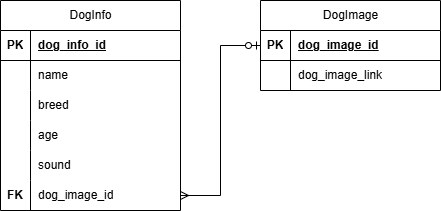

The diagram above was exported from draw.io. Its source (the exported page's mxGraphModel, read from the mxfile embedded in the PNG):
<mxGraphModel dx="1030" dy="626" grid="1" gridSize="10" guides="1" tooltips="1" connect="1" arrows="1" fold="1" page="1" pageScale="1" pageWidth="850" pageHeight="1100" math="0" shadow="0">
  <root>
    <mxCell id="0" />
    <mxCell id="1" parent="0" />
    <mxCell id="QOUF7YUqRWew0hkHykn2-6" parent="1" style="shape=table;startSize=30;container=1;collapsible=1;childLayout=tableLayout;fixedRows=1;rowLines=0;fontStyle=1;align=center;resizeLast=1;html=1;" value="&lt;span style=&quot;font-weight: 400; text-wrap-mode: wrap;&quot;&gt;DogInfo&lt;/span&gt;" vertex="1">
      <mxGeometry height="210" width="180" x="100" y="150" as="geometry" />
    </mxCell>
    <mxCell id="QOUF7YUqRWew0hkHykn2-7" parent="QOUF7YUqRWew0hkHykn2-6" style="shape=tableRow;horizontal=0;startSize=0;swimlaneHead=0;swimlaneBody=0;fillColor=none;collapsible=0;dropTarget=0;points=[[0,0.5],[1,0.5]];portConstraint=eastwest;top=0;left=0;right=0;bottom=1;" value="" vertex="1">
      <mxGeometry height="30" width="180" y="30" as="geometry" />
    </mxCell>
    <mxCell id="QOUF7YUqRWew0hkHykn2-8" parent="QOUF7YUqRWew0hkHykn2-7" style="shape=partialRectangle;connectable=0;fillColor=none;top=0;left=0;bottom=0;right=0;fontStyle=1;overflow=hidden;whiteSpace=wrap;html=1;" value="PK" vertex="1">
      <mxGeometry height="30" width="30" as="geometry">
        <mxRectangle height="30" width="30" as="alternateBounds" />
      </mxGeometry>
    </mxCell>
    <mxCell id="QOUF7YUqRWew0hkHykn2-9" parent="QOUF7YUqRWew0hkHykn2-7" style="shape=partialRectangle;connectable=0;fillColor=none;top=0;left=0;bottom=0;right=0;align=left;spacingLeft=6;fontStyle=5;overflow=hidden;whiteSpace=wrap;html=1;" value="dog_info_id" vertex="1">
      <mxGeometry height="30" width="150" x="30" as="geometry">
        <mxRectangle height="30" width="150" as="alternateBounds" />
      </mxGeometry>
    </mxCell>
    <mxCell id="QOUF7YUqRWew0hkHykn2-10" parent="QOUF7YUqRWew0hkHykn2-6" style="shape=tableRow;horizontal=0;startSize=0;swimlaneHead=0;swimlaneBody=0;fillColor=none;collapsible=0;dropTarget=0;points=[[0,0.5],[1,0.5]];portConstraint=eastwest;top=0;left=0;right=0;bottom=0;" value="" vertex="1">
      <mxGeometry height="30" width="180" y="60" as="geometry" />
    </mxCell>
    <mxCell id="QOUF7YUqRWew0hkHykn2-11" parent="QOUF7YUqRWew0hkHykn2-10" style="shape=partialRectangle;connectable=0;fillColor=none;top=0;left=0;bottom=0;right=0;editable=1;overflow=hidden;whiteSpace=wrap;html=1;" value="" vertex="1">
      <mxGeometry height="30" width="30" as="geometry">
        <mxRectangle height="30" width="30" as="alternateBounds" />
      </mxGeometry>
    </mxCell>
    <mxCell id="QOUF7YUqRWew0hkHykn2-12" parent="QOUF7YUqRWew0hkHykn2-10" style="shape=partialRectangle;connectable=0;fillColor=none;top=0;left=0;bottom=0;right=0;align=left;spacingLeft=6;overflow=hidden;whiteSpace=wrap;html=1;" value="name" vertex="1">
      <mxGeometry height="30" width="150" x="30" as="geometry">
        <mxRectangle height="30" width="150" as="alternateBounds" />
      </mxGeometry>
    </mxCell>
    <mxCell id="QOUF7YUqRWew0hkHykn2-13" parent="QOUF7YUqRWew0hkHykn2-6" style="shape=tableRow;horizontal=0;startSize=0;swimlaneHead=0;swimlaneBody=0;fillColor=none;collapsible=0;dropTarget=0;points=[[0,0.5],[1,0.5]];portConstraint=eastwest;top=0;left=0;right=0;bottom=0;" value="" vertex="1">
      <mxGeometry height="30" width="180" y="90" as="geometry" />
    </mxCell>
    <mxCell id="QOUF7YUqRWew0hkHykn2-14" parent="QOUF7YUqRWew0hkHykn2-13" style="shape=partialRectangle;connectable=0;fillColor=none;top=0;left=0;bottom=0;right=0;editable=1;overflow=hidden;whiteSpace=wrap;html=1;" value="" vertex="1">
      <mxGeometry height="30" width="30" as="geometry">
        <mxRectangle height="30" width="30" as="alternateBounds" />
      </mxGeometry>
    </mxCell>
    <mxCell id="QOUF7YUqRWew0hkHykn2-15" parent="QOUF7YUqRWew0hkHykn2-13" style="shape=partialRectangle;connectable=0;fillColor=none;top=0;left=0;bottom=0;right=0;align=left;spacingLeft=6;overflow=hidden;whiteSpace=wrap;html=1;" value="breed" vertex="1">
      <mxGeometry height="30" width="150" x="30" as="geometry">
        <mxRectangle height="30" width="150" as="alternateBounds" />
      </mxGeometry>
    </mxCell>
    <mxCell id="QOUF7YUqRWew0hkHykn2-16" parent="QOUF7YUqRWew0hkHykn2-6" style="shape=tableRow;horizontal=0;startSize=0;swimlaneHead=0;swimlaneBody=0;fillColor=none;collapsible=0;dropTarget=0;points=[[0,0.5],[1,0.5]];portConstraint=eastwest;top=0;left=0;right=0;bottom=0;" value="" vertex="1">
      <mxGeometry height="30" width="180" y="120" as="geometry" />
    </mxCell>
    <mxCell id="QOUF7YUqRWew0hkHykn2-17" parent="QOUF7YUqRWew0hkHykn2-16" style="shape=partialRectangle;connectable=0;fillColor=none;top=0;left=0;bottom=0;right=0;editable=1;overflow=hidden;whiteSpace=wrap;html=1;" value="" vertex="1">
      <mxGeometry height="30" width="30" as="geometry">
        <mxRectangle height="30" width="30" as="alternateBounds" />
      </mxGeometry>
    </mxCell>
    <mxCell id="QOUF7YUqRWew0hkHykn2-18" parent="QOUF7YUqRWew0hkHykn2-16" style="shape=partialRectangle;connectable=0;fillColor=none;top=0;left=0;bottom=0;right=0;align=left;spacingLeft=6;overflow=hidden;whiteSpace=wrap;html=1;" value="age" vertex="1">
      <mxGeometry height="30" width="150" x="30" as="geometry">
        <mxRectangle height="30" width="150" as="alternateBounds" />
      </mxGeometry>
    </mxCell>
    <mxCell id="QOUF7YUqRWew0hkHykn2-19" parent="QOUF7YUqRWew0hkHykn2-6" style="shape=tableRow;horizontal=0;startSize=0;swimlaneHead=0;swimlaneBody=0;fillColor=none;collapsible=0;dropTarget=0;points=[[0,0.5],[1,0.5]];portConstraint=eastwest;top=0;left=0;right=0;bottom=0;" value="" vertex="1">
      <mxGeometry height="30" width="180" y="150" as="geometry" />
    </mxCell>
    <mxCell id="QOUF7YUqRWew0hkHykn2-20" parent="QOUF7YUqRWew0hkHykn2-19" style="shape=partialRectangle;connectable=0;fillColor=none;top=0;left=0;bottom=0;right=0;editable=1;overflow=hidden;whiteSpace=wrap;html=1;" value="" vertex="1">
      <mxGeometry height="30" width="30" as="geometry">
        <mxRectangle height="30" width="30" as="alternateBounds" />
      </mxGeometry>
    </mxCell>
    <mxCell id="QOUF7YUqRWew0hkHykn2-21" parent="QOUF7YUqRWew0hkHykn2-19" style="shape=partialRectangle;connectable=0;fillColor=none;top=0;left=0;bottom=0;right=0;align=left;spacingLeft=6;overflow=hidden;whiteSpace=wrap;html=1;" value="sound" vertex="1">
      <mxGeometry height="30" width="150" x="30" as="geometry">
        <mxRectangle height="30" width="150" as="alternateBounds" />
      </mxGeometry>
    </mxCell>
    <mxCell id="QOUF7YUqRWew0hkHykn2-54" parent="QOUF7YUqRWew0hkHykn2-6" style="shape=tableRow;horizontal=0;startSize=0;swimlaneHead=0;swimlaneBody=0;fillColor=none;collapsible=0;dropTarget=0;points=[[0,0.5],[1,0.5]];portConstraint=eastwest;top=0;left=0;right=0;bottom=0;" value="" vertex="1">
      <mxGeometry height="30" width="180" y="180" as="geometry" />
    </mxCell>
    <mxCell id="QOUF7YUqRWew0hkHykn2-55" parent="QOUF7YUqRWew0hkHykn2-54" style="shape=partialRectangle;connectable=0;fillColor=none;top=0;left=0;bottom=0;right=0;editable=1;overflow=hidden;whiteSpace=wrap;html=1;" value="&lt;b&gt;FK&lt;/b&gt;" vertex="1">
      <mxGeometry height="30" width="30" as="geometry">
        <mxRectangle height="30" width="30" as="alternateBounds" />
      </mxGeometry>
    </mxCell>
    <mxCell id="QOUF7YUqRWew0hkHykn2-56" parent="QOUF7YUqRWew0hkHykn2-54" style="shape=partialRectangle;connectable=0;fillColor=none;top=0;left=0;bottom=0;right=0;align=left;spacingLeft=6;overflow=hidden;whiteSpace=wrap;html=1;" value="dog_image_id" vertex="1">
      <mxGeometry height="30" width="150" x="30" as="geometry">
        <mxRectangle height="30" width="150" as="alternateBounds" />
      </mxGeometry>
    </mxCell>
    <mxCell id="QOUF7YUqRWew0hkHykn2-57" parent="1" style="shape=table;startSize=30;container=1;collapsible=1;childLayout=tableLayout;fixedRows=1;rowLines=0;fontStyle=1;align=center;resizeLast=1;html=1;" value="&lt;span style=&quot;font-weight: 400; text-wrap-mode: wrap;&quot;&gt;DogImage&lt;/span&gt;" vertex="1">
      <mxGeometry height="90" width="180" x="360" y="150" as="geometry" />
    </mxCell>
    <mxCell id="QOUF7YUqRWew0hkHykn2-58" parent="QOUF7YUqRWew0hkHykn2-57" style="shape=tableRow;horizontal=0;startSize=0;swimlaneHead=0;swimlaneBody=0;fillColor=none;collapsible=0;dropTarget=0;points=[[0,0.5],[1,0.5]];portConstraint=eastwest;top=0;left=0;right=0;bottom=1;" value="" vertex="1">
      <mxGeometry height="30" width="180" y="30" as="geometry" />
    </mxCell>
    <mxCell id="QOUF7YUqRWew0hkHykn2-59" parent="QOUF7YUqRWew0hkHykn2-58" style="shape=partialRectangle;connectable=0;fillColor=none;top=0;left=0;bottom=0;right=0;fontStyle=1;overflow=hidden;whiteSpace=wrap;html=1;" value="PK" vertex="1">
      <mxGeometry height="30" width="30" as="geometry">
        <mxRectangle height="30" width="30" as="alternateBounds" />
      </mxGeometry>
    </mxCell>
    <mxCell id="QOUF7YUqRWew0hkHykn2-60" parent="QOUF7YUqRWew0hkHykn2-58" style="shape=partialRectangle;connectable=0;fillColor=none;top=0;left=0;bottom=0;right=0;align=left;spacingLeft=6;fontStyle=5;overflow=hidden;whiteSpace=wrap;html=1;" value="dog_image_id" vertex="1">
      <mxGeometry height="30" width="150" x="30" as="geometry">
        <mxRectangle height="30" width="150" as="alternateBounds" />
      </mxGeometry>
    </mxCell>
    <mxCell id="QOUF7YUqRWew0hkHykn2-61" parent="QOUF7YUqRWew0hkHykn2-57" style="shape=tableRow;horizontal=0;startSize=0;swimlaneHead=0;swimlaneBody=0;fillColor=none;collapsible=0;dropTarget=0;points=[[0,0.5],[1,0.5]];portConstraint=eastwest;top=0;left=0;right=0;bottom=0;" value="" vertex="1">
      <mxGeometry height="30" width="180" y="60" as="geometry" />
    </mxCell>
    <mxCell id="QOUF7YUqRWew0hkHykn2-62" parent="QOUF7YUqRWew0hkHykn2-61" style="shape=partialRectangle;connectable=0;fillColor=none;top=0;left=0;bottom=0;right=0;editable=1;overflow=hidden;whiteSpace=wrap;html=1;" value="" vertex="1">
      <mxGeometry height="30" width="30" as="geometry">
        <mxRectangle height="30" width="30" as="alternateBounds" />
      </mxGeometry>
    </mxCell>
    <mxCell id="QOUF7YUqRWew0hkHykn2-63" parent="QOUF7YUqRWew0hkHykn2-61" style="shape=partialRectangle;connectable=0;fillColor=none;top=0;left=0;bottom=0;right=0;align=left;spacingLeft=6;overflow=hidden;whiteSpace=wrap;html=1;" value="dog_image_link" vertex="1">
      <mxGeometry height="30" width="150" x="30" as="geometry">
        <mxRectangle height="30" width="150" as="alternateBounds" />
      </mxGeometry>
    </mxCell>
    <mxCell id="QOUF7YUqRWew0hkHykn2-76" edge="1" parent="1" source="QOUF7YUqRWew0hkHykn2-54" style="edgeStyle=orthogonalEdgeStyle;rounded=0;orthogonalLoop=1;jettySize=auto;html=1;exitX=1;exitY=0.5;exitDx=0;exitDy=0;entryX=0;entryY=0.5;entryDx=0;entryDy=0;startArrow=ERmany;startFill=0;endArrow=ERzeroToOne;endFill=0;" target="QOUF7YUqRWew0hkHykn2-58">
      <mxGeometry relative="1" as="geometry" />
    </mxCell>
  </root>
</mxGraphModel>